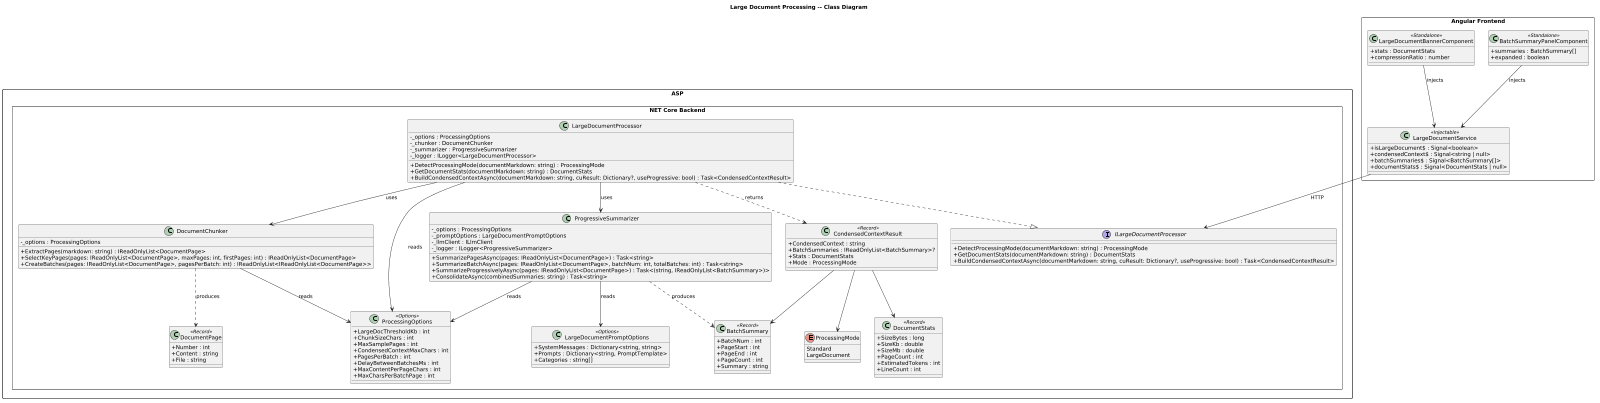

The diagram above was rendered by PlantUML. Its source (embedded in the PNG):
@startuml
' ---------------------------------------------------------------------------
' WorkbenchIQ -- Large Document Processing class diagram
' Target: .NET 8 (ASP.NET Core) + Angular 17+
' ---------------------------------------------------------------------------
skinparam dpi 150
scale max 1024 width
skinparam classAttributeIconSize 0
skinparam packageStyle rectangle

title Large Document Processing -- Class Diagram

package "ASP.NET Core Backend" <<Rectangle>> {

  enum ProcessingMode {
    Standard
    LargeDocument
  }

  class ProcessingOptions <<Options>> {
    +LargeDocThresholdKb : int
    +ChunkSizeChars : int
    +MaxSamplePages : int
    +CondensedContextMaxChars : int
    +PagesPerBatch : int
    +DelayBetweenBatchesMs : int
    +MaxContentPerPageChars : int
    +MaxCharsPerBatchPage : int
  }

  class DocumentPage <<Record>> {
    +Number : int
    +Content : string
    +File : string
  }

  class DocumentStats <<Record>> {
    +SizeBytes : long
    +SizeKb : double
    +SizeMb : double
    +PageCount : int
    +EstimatedTokens : int
    +LineCount : int
  }

  class BatchSummary <<Record>> {
    +BatchNum : int
    +PageStart : int
    +PageEnd : int
    +PageCount : int
    +Summary : string
  }

  class CondensedContextResult <<Record>> {
    +CondensedContext : string
    +BatchSummaries : IReadOnlyList<BatchSummary>?
    +Stats : DocumentStats
    +Mode : ProcessingMode
  }

  class LargeDocumentPromptOptions <<Options>> {
    +SystemMessages : Dictionary<string, string>
    +Prompts : Dictionary<string, PromptTemplate>
    +Categories : string[]
  }

  interface ILargeDocumentProcessor {
    +DetectProcessingMode(documentMarkdown: string) : ProcessingMode
    +GetDocumentStats(documentMarkdown: string) : DocumentStats
    +BuildCondensedContextAsync(documentMarkdown: string, cuResult: Dictionary?, useProgressive: bool) : Task<CondensedContextResult>
  }

  class LargeDocumentProcessor {
    -_options : ProcessingOptions
    -_chunker : DocumentChunker
    -_summarizer : ProgressiveSummarizer
    -_logger : ILogger<LargeDocumentProcessor>
    +DetectProcessingMode(documentMarkdown: string) : ProcessingMode
    +GetDocumentStats(documentMarkdown: string) : DocumentStats
    +BuildCondensedContextAsync(documentMarkdown: string, cuResult: Dictionary?, useProgressive: bool) : Task<CondensedContextResult>
  }

  class DocumentChunker {
    -_options : ProcessingOptions
    +ExtractPages(markdown: string) : IReadOnlyList<DocumentPage>
    +SelectKeyPages(pages: IReadOnlyList<DocumentPage>, maxPages: int, firstPages: int) : IReadOnlyList<DocumentPage>
    +CreateBatches(pages: IReadOnlyList<DocumentPage>, pagesPerBatch: int) : IReadOnlyList<IReadOnlyList<DocumentPage>>
  }

  class ProgressiveSummarizer {
    -_options : ProcessingOptions
    -_promptOptions : LargeDocumentPromptOptions
    -_llmClient : ILlmClient
    -_logger : ILogger<ProgressiveSummarizer>
    +SummarizePagesAsync(pages: IReadOnlyList<DocumentPage>) : Task<string>
    +SummarizeBatchAsync(pages: IReadOnlyList<DocumentPage>, batchNum: int, totalBatches: int) : Task<string>
    +SummarizeProgressivelyAsync(pages: IReadOnlyList<DocumentPage>) : Task<(string, IReadOnlyList<BatchSummary>)>
    +ConsolidateAsync(combinedSummaries: string) : Task<string>
  }

  LargeDocumentProcessor ..|> ILargeDocumentProcessor
  LargeDocumentProcessor --> DocumentChunker : uses
  LargeDocumentProcessor --> ProgressiveSummarizer : uses
  LargeDocumentProcessor --> ProcessingOptions : reads
  DocumentChunker --> ProcessingOptions : reads
  DocumentChunker ..> DocumentPage : produces
  ProgressiveSummarizer --> ProcessingOptions : reads
  ProgressiveSummarizer --> LargeDocumentPromptOptions : reads
  ProgressiveSummarizer ..> BatchSummary : produces
  LargeDocumentProcessor ..> CondensedContextResult : returns
  CondensedContextResult --> ProcessingMode
  CondensedContextResult --> DocumentStats
  CondensedContextResult --> BatchSummary
}

package "Angular Frontend" <<Rectangle>> {

  class "LargeDocumentService" as NgLargeDocSvc <<Injectable>> {
    +isLargeDocument$ : Signal<boolean>
    +condensedContext$ : Signal<string | null>
    +batchSummaries$ : Signal<BatchSummary[]>
    +documentStats$ : Signal<DocumentStats | null>
  }

  class LargeDocumentBannerComponent <<Standalone>> {
    +stats : DocumentStats
    +compressionRatio : number
  }

  class BatchSummaryPanelComponent <<Standalone>> {
    +summaries : BatchSummary[]
    +expanded : boolean
  }

  LargeDocumentBannerComponent --> NgLargeDocSvc : injects
  BatchSummaryPanelComponent --> NgLargeDocSvc : injects
}

NgLargeDocSvc --> ILargeDocumentProcessor : HTTP
@enduml